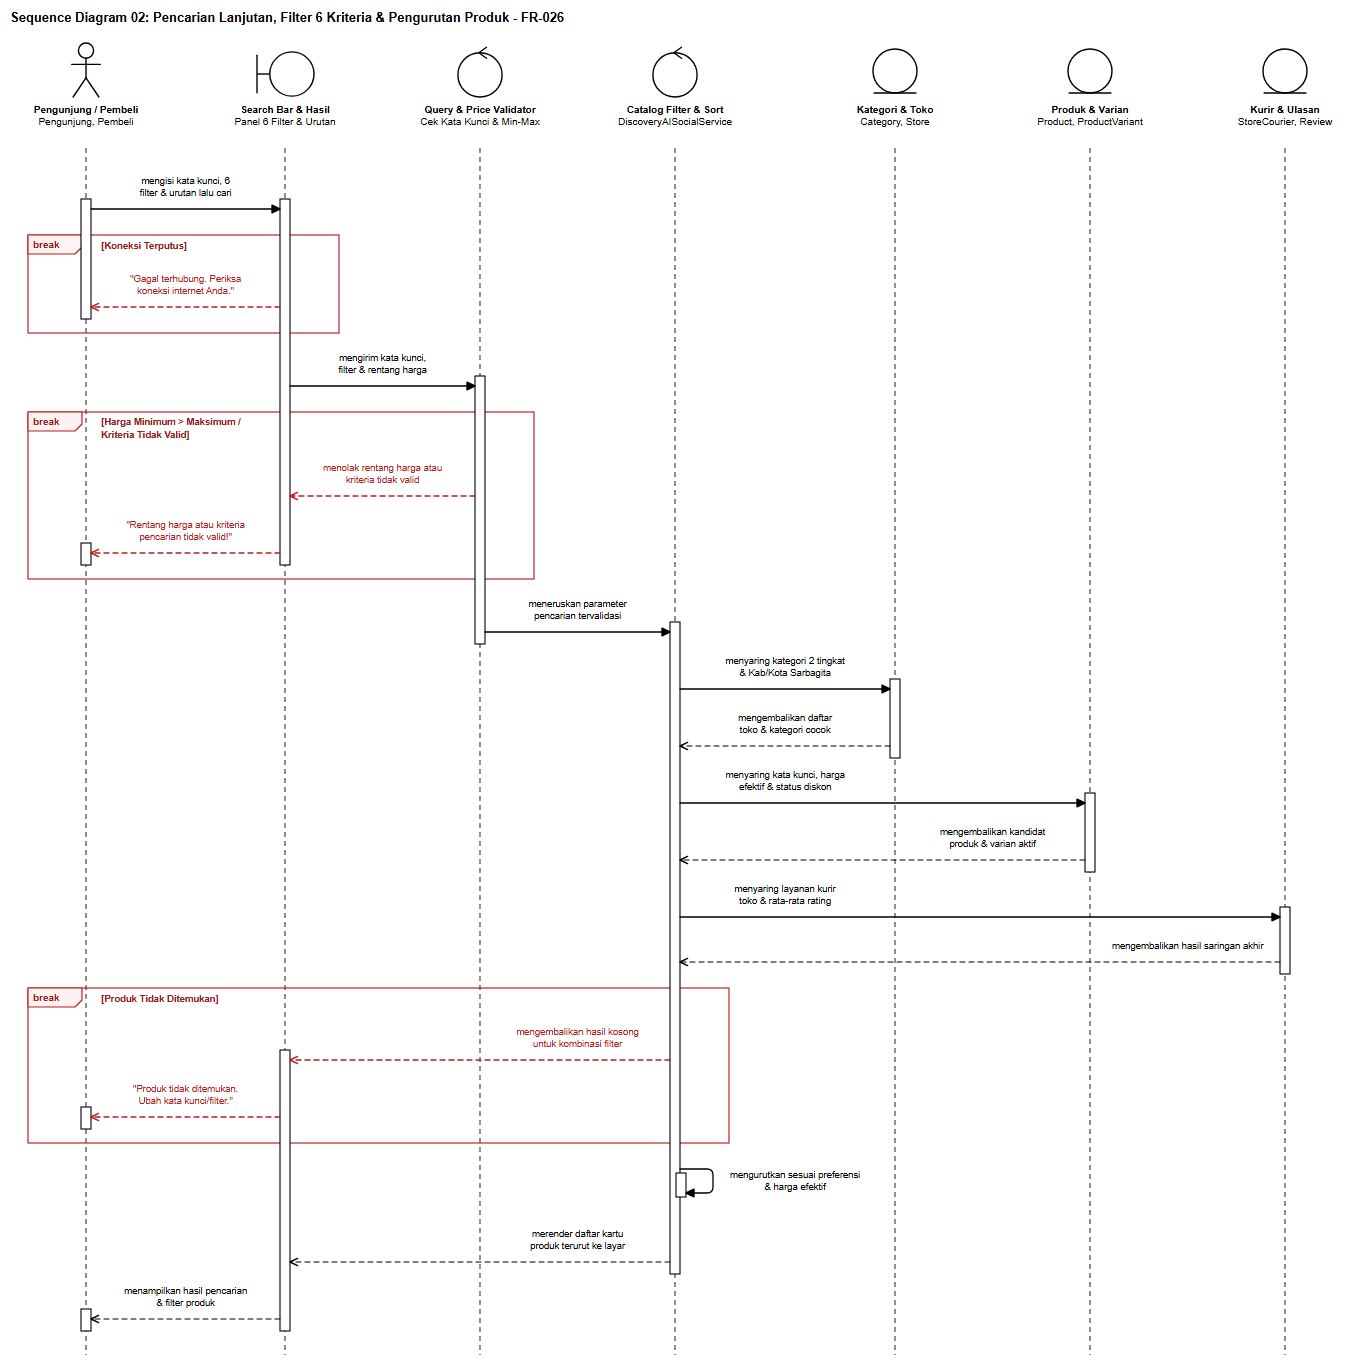

The diagram above was exported from draw.io. Its source (the exported page's mxGraphModel, read from the mxfile embedded in the PNG):
<mxGraphModel dx="1396" dy="1391" grid="1" gridSize="10" guides="1" tooltips="1" connect="1" arrows="1" fold="1" page="1" pageScale="1" pageWidth="1396" pageHeight="1391" background="#ffffff" math="0" shadow="0">
  <root>
    <mxCell id="0" />
    <mxCell id="1" parent="0" />
    <mxCell id="sd02_title" value="Sequence Diagram 02: Pencarian Lanjutan, Filter 6 Kriteria &amp; Pengurutan Produk - FR-026" style="text;html=1;align=left;verticalAlign=middle;resizable=0;points=[];autosize=1;strokeColor=none;fillColor=none;fontStyle=1;fontSize=13;fontFamily=Helvetica;fontColor=#000000;" vertex="1" parent="1">
      <mxGeometry x="24" y="16" width="613" height="24" as="geometry" />
    </mxCell>
    <mxCell id="sd02_frag_0" value="break" style="shape=umlFrame;whiteSpace=wrap;html=1;pointerEvents=0;recursiveResize=0;collapsible=0;dropTarget=0;width=54;height=19;fillColor=none;tabFillColor=#FEF2F2;strokeColor=#B91C1C;strokeWidth=1.15;fontColor=#991B1B;fontFamily=Helvetica;fontSize=10;fontStyle=1;" vertex="1" parent="1">
      <mxGeometry x="46" y="245" width="311" height="98" as="geometry" />
    </mxCell>
    <mxCell id="sd02_frag_1" value="break" style="shape=umlFrame;whiteSpace=wrap;html=1;pointerEvents=0;recursiveResize=0;collapsible=0;dropTarget=0;width=54;height=19;fillColor=none;tabFillColor=#FEF2F2;strokeColor=#B91C1C;strokeWidth=1.15;fontColor=#991B1B;fontFamily=Helvetica;fontSize=10;fontStyle=1;" vertex="1" parent="1">
      <mxGeometry x="46" y="422" width="506" height="167" as="geometry" />
    </mxCell>
    <mxCell id="sd02_frag_2" value="break" style="shape=umlFrame;whiteSpace=wrap;html=1;pointerEvents=0;recursiveResize=0;collapsible=0;dropTarget=0;width=54;height=19;fillColor=none;tabFillColor=#FEF2F2;strokeColor=#B91C1C;strokeWidth=1.15;fontColor=#991B1B;fontFamily=Helvetica;fontSize=10;fontStyle=1;" vertex="1" parent="1">
      <mxGeometry x="46" y="998" width="701" height="155" as="geometry" />
    </mxCell>
    <mxCell id="sd02_lf_0" value="&lt;b&gt;Pengunjung / Pembeli&lt;/b&gt;&lt;br&gt;Pengunjung, Pembeli" style="shape=umlActor;verticalLabelPosition=bottom;verticalAlign=top;align=center;html=1;outlineConnect=0;fillColor=#ffffff;strokeColor=#000000;strokeWidth=1.4;fontFamily=Helvetica;fontSize=10;fontColor=#000000;" vertex="1" parent="1">
      <mxGeometry x="87" y="52" width="34" height="56" as="geometry" />
    </mxCell>
    <mxCell id="sd02_stem_0" value="" style="line;strokeWidth=1.1;direction=south;html=1;dashed=1;dashPattern=5 4;strokeColor=#333333;perimeter=none;" vertex="1" parent="1">
      <mxGeometry x="99" y="158" width="10" height="1207" as="geometry" />
    </mxCell>
    <mxCell id="sd02_lf_1" value="&lt;b&gt;Search Bar &amp; Hasil&lt;/b&gt;&lt;br&gt;Panel 6 Filter &amp; Urutan" style="shape=umlBoundary;verticalLabelPosition=bottom;verticalAlign=top;align=center;html=1;outlineConnect=0;fillColor=#ffffff;strokeColor=#000000;strokeWidth=1.4;fontFamily=Helvetica;fontSize=10;fontColor=#000000;" vertex="1" parent="1">
      <mxGeometry x="273" y="60" width="60" height="48" as="geometry" />
    </mxCell>
    <mxCell id="sd02_stem_1" value="" style="line;strokeWidth=1.1;direction=south;html=1;dashed=1;dashPattern=5 4;strokeColor=#333333;perimeter=none;" vertex="1" parent="1">
      <mxGeometry x="298" y="158" width="10" height="1207" as="geometry" />
    </mxCell>
    <mxCell id="sd02_lf_2" value="&lt;b&gt;Query &amp; Price Validator&lt;/b&gt;&lt;br&gt;Cek Kata Kunci &amp; Min-Max" style="shape=umlControl;verticalLabelPosition=bottom;verticalAlign=top;align=center;html=1;outlineConnect=0;fillColor=#ffffff;strokeColor=#000000;strokeWidth=1.4;fontFamily=Helvetica;fontSize=10;fontColor=#000000;" vertex="1" parent="1">
      <mxGeometry x="474" y="52" width="48" height="56" as="geometry" />
    </mxCell>
    <mxCell id="sd02_stem_2" value="" style="line;strokeWidth=1.1;direction=south;html=1;dashed=1;dashPattern=5 4;strokeColor=#333333;perimeter=none;" vertex="1" parent="1">
      <mxGeometry x="493" y="158" width="10" height="1207" as="geometry" />
    </mxCell>
    <mxCell id="sd02_lf_3" value="&lt;b&gt;Catalog Filter &amp; Sort&lt;/b&gt;&lt;br&gt;DiscoveryAISocialService" style="shape=umlControl;verticalLabelPosition=bottom;verticalAlign=top;align=center;html=1;outlineConnect=0;fillColor=#ffffff;strokeColor=#000000;strokeWidth=1.4;fontFamily=Helvetica;fontSize=10;fontColor=#000000;" vertex="1" parent="1">
      <mxGeometry x="669" y="52" width="48" height="56" as="geometry" />
    </mxCell>
    <mxCell id="sd02_stem_3" value="" style="line;strokeWidth=1.1;direction=south;html=1;dashed=1;dashPattern=5 4;strokeColor=#333333;perimeter=none;" vertex="1" parent="1">
      <mxGeometry x="688" y="158" width="10" height="1207" as="geometry" />
    </mxCell>
    <mxCell id="sd02_lf_4" value="&lt;b&gt;Kategori &amp; Toko&lt;/b&gt;&lt;br&gt;Category, Store" style="shape=umlEntity;verticalLabelPosition=bottom;verticalAlign=top;align=center;html=1;outlineConnect=0;fillColor=#ffffff;strokeColor=#000000;strokeWidth=1.4;fontFamily=Helvetica;fontSize=10;fontColor=#000000;" vertex="1" parent="1">
      <mxGeometry x="889" y="58" width="48" height="50" as="geometry" />
    </mxCell>
    <mxCell id="sd02_stem_4" value="" style="line;strokeWidth=1.1;direction=south;html=1;dashed=1;dashPattern=5 4;strokeColor=#333333;perimeter=none;" vertex="1" parent="1">
      <mxGeometry x="908" y="158" width="10" height="1207" as="geometry" />
    </mxCell>
    <mxCell id="sd02_lf_5" value="&lt;b&gt;Produk &amp; Varian&lt;/b&gt;&lt;br&gt;Product, ProductVariant" style="shape=umlEntity;verticalLabelPosition=bottom;verticalAlign=top;align=center;html=1;outlineConnect=0;fillColor=#ffffff;strokeColor=#000000;strokeWidth=1.4;fontFamily=Helvetica;fontSize=10;fontColor=#000000;" vertex="1" parent="1">
      <mxGeometry x="1084" y="58" width="48" height="50" as="geometry" />
    </mxCell>
    <mxCell id="sd02_stem_5" value="" style="line;strokeWidth=1.1;direction=south;html=1;dashed=1;dashPattern=5 4;strokeColor=#333333;perimeter=none;" vertex="1" parent="1">
      <mxGeometry x="1103" y="158" width="10" height="1207" as="geometry" />
    </mxCell>
    <mxCell id="sd02_lf_6" value="&lt;b&gt;Kurir &amp; Ulasan&lt;/b&gt;&lt;br&gt;StoreCourier, Review" style="shape=umlEntity;verticalLabelPosition=bottom;verticalAlign=top;align=center;html=1;outlineConnect=0;fillColor=#ffffff;strokeColor=#000000;strokeWidth=1.4;fontFamily=Helvetica;fontSize=10;fontColor=#000000;" vertex="1" parent="1">
      <mxGeometry x="1279" y="58" width="48" height="50" as="geometry" />
    </mxCell>
    <mxCell id="sd02_stem_6" value="" style="line;strokeWidth=1.1;direction=south;html=1;dashed=1;dashPattern=5 4;strokeColor=#333333;perimeter=none;" vertex="1" parent="1">
      <mxGeometry x="1298" y="158" width="10" height="1207" as="geometry" />
    </mxCell>
    <mxCell id="sd02_act_0" value="" style="rounded=0;whiteSpace=wrap;html=1;fillColor=#ffffff;strokeColor=#000000;strokeWidth=1.1;" vertex="1" parent="1">
      <mxGeometry x="99" y="209" width="10" height="120" as="geometry" />
    </mxCell>
    <mxCell id="sd02_act_1" value="" style="rounded=0;whiteSpace=wrap;html=1;fillColor=#ffffff;strokeColor=#000000;strokeWidth=1.1;" vertex="1" parent="1">
      <mxGeometry x="99" y="553" width="10" height="22" as="geometry" />
    </mxCell>
    <mxCell id="sd02_act_2" value="" style="rounded=0;whiteSpace=wrap;html=1;fillColor=#ffffff;strokeColor=#000000;strokeWidth=1.1;" vertex="1" parent="1">
      <mxGeometry x="99" y="1117" width="10" height="22" as="geometry" />
    </mxCell>
    <mxCell id="sd02_act_3" value="" style="rounded=0;whiteSpace=wrap;html=1;fillColor=#ffffff;strokeColor=#000000;strokeWidth=1.1;" vertex="1" parent="1">
      <mxGeometry x="99" y="1319" width="10" height="22" as="geometry" />
    </mxCell>
    <mxCell id="sd02_act_4" value="" style="rounded=0;whiteSpace=wrap;html=1;fillColor=#ffffff;strokeColor=#000000;strokeWidth=1.1;" vertex="1" parent="1">
      <mxGeometry x="298" y="209" width="10" height="366" as="geometry" />
    </mxCell>
    <mxCell id="sd02_act_5" value="" style="rounded=0;whiteSpace=wrap;html=1;fillColor=#ffffff;strokeColor=#000000;strokeWidth=1.1;" vertex="1" parent="1">
      <mxGeometry x="298" y="1060" width="10" height="281" as="geometry" />
    </mxCell>
    <mxCell id="sd02_act_6" value="" style="rounded=0;whiteSpace=wrap;html=1;fillColor=#ffffff;strokeColor=#000000;strokeWidth=1.1;" vertex="1" parent="1">
      <mxGeometry x="493" y="386" width="10" height="268" as="geometry" />
    </mxCell>
    <mxCell id="sd02_act_7" value="" style="rounded=0;whiteSpace=wrap;html=1;fillColor=#ffffff;strokeColor=#000000;strokeWidth=1.1;" vertex="1" parent="1">
      <mxGeometry x="688" y="632" width="10" height="652" as="geometry" />
    </mxCell>
    <mxCell id="sd02_act_8" value="" style="rounded=0;whiteSpace=wrap;html=1;fillColor=#ffffff;strokeColor=#000000;strokeWidth=1.1;" vertex="1" parent="1">
      <mxGeometry x="908" y="689" width="10" height="79" as="geometry" />
    </mxCell>
    <mxCell id="sd02_act_9" value="" style="rounded=0;whiteSpace=wrap;html=1;fillColor=#ffffff;strokeColor=#000000;strokeWidth=1.1;" vertex="1" parent="1">
      <mxGeometry x="1103" y="803" width="10" height="79" as="geometry" />
    </mxCell>
    <mxCell id="sd02_act_10" value="" style="rounded=0;whiteSpace=wrap;html=1;fillColor=#ffffff;strokeColor=#000000;strokeWidth=1.1;" vertex="1" parent="1">
      <mxGeometry x="1298" y="917" width="10" height="67" as="geometry" />
    </mxCell>
    <mxCell id="sd02_act_self_0" value="" style="rounded=0;whiteSpace=wrap;html=1;fillColor=#ffffff;strokeColor=#000000;strokeWidth=1.1;" vertex="1" parent="1">
      <mxGeometry x="694" y="1183" width="10" height="24" as="geometry" />
    </mxCell>
    <mxCell id="sd02_guard_0" value="[Koneksi Terputus]" style="text;html=1;align=left;verticalAlign=middle;resizable=0;points=[];autosize=1;strokeColor=none;fillColor=#ffffff;fontStyle=1;fontSize=9.5;fontFamily=Helvetica;fontColor=#991B1B;spacingLeft=3;spacingRight=3;" vertex="1" parent="1">
      <mxGeometry x="116" y="248" width="108" height="16" as="geometry" />
    </mxCell>
    <mxCell id="sd02_guard_1" value="[Harga Minimum &gt; Maksimum /&lt;br&gt;Kriteria Tidak Valid]" style="text;html=1;align=left;verticalAlign=middle;resizable=0;points=[];autosize=1;strokeColor=none;fillColor=#ffffff;fontStyle=1;fontSize=9.5;fontFamily=Helvetica;fontColor=#991B1B;spacingLeft=3;spacingRight=3;" vertex="1" parent="1">
      <mxGeometry x="116" y="425" width="163" height="28" as="geometry" />
    </mxCell>
    <mxCell id="sd02_guard_2" value="[Produk Tidak Ditemukan]" style="text;html=1;align=left;verticalAlign=middle;resizable=0;points=[];autosize=1;strokeColor=none;fillColor=#ffffff;fontStyle=1;fontSize=9.5;fontFamily=Helvetica;fontColor=#991B1B;spacingLeft=3;spacingRight=3;" vertex="1" parent="1">
      <mxGeometry x="116" y="1001" width="142" height="16" as="geometry" />
    </mxCell>
    <mxCell id="sd02_msg_1" value="mengisi kata kunci, 6&lt;br&gt;filter &amp; urutan lalu cari" style="html=1;fontFamily=Helvetica;fontSize=9.5;rounded=1;arcSize=6;labelBackgroundColor=#ffffff;endArrow=block;endFill=1;endSize=8;strokeColor=#000000;fontColor=#000000;strokeWidth=1.3;" edge="1" parent="1">
      <mxGeometry x="0" relative="1" as="geometry">
        <mxPoint x="109" y="219" as="sourcePoint" />
        <mxPoint x="298" y="219" as="targetPoint" />
        <mxPoint x="0" y="-22" as="offset" />
      </mxGeometry>
    </mxCell>
    <mxCell id="sd02_msg_2" value="&quot;Gagal terhubung. Periksa&lt;br&gt;koneksi internet Anda.&quot;" style="html=1;fontFamily=Helvetica;fontSize=9.5;rounded=1;arcSize=6;labelBackgroundColor=#ffffff;endArrow=open;endFill=0;endSize=8;dashed=1;dashPattern=5 4;strokeColor=#B91C1C;fontColor=#B91C1C;strokeWidth=1.3;" edge="1" parent="1">
      <mxGeometry x="0" relative="1" as="geometry">
        <mxPoint x="298" y="317" as="sourcePoint" />
        <mxPoint x="109" y="317" as="targetPoint" />
        <mxPoint x="0" y="-22" as="offset" />
      </mxGeometry>
    </mxCell>
    <mxCell id="sd02_msg_3" value="mengirim kata kunci,&lt;br&gt;filter &amp; rentang harga" style="html=1;fontFamily=Helvetica;fontSize=9.5;rounded=1;arcSize=6;labelBackgroundColor=#ffffff;endArrow=block;endFill=1;endSize=8;strokeColor=#000000;fontColor=#000000;strokeWidth=1.3;" edge="1" parent="1">
      <mxGeometry x="0" relative="1" as="geometry">
        <mxPoint x="308" y="396" as="sourcePoint" />
        <mxPoint x="493" y="396" as="targetPoint" />
        <mxPoint x="0" y="-22" as="offset" />
      </mxGeometry>
    </mxCell>
    <mxCell id="sd02_msg_4" value="menolak rentang harga atau&lt;br&gt;kriteria tidak valid" style="html=1;fontFamily=Helvetica;fontSize=9.5;rounded=1;arcSize=6;labelBackgroundColor=#ffffff;endArrow=open;endFill=0;endSize=8;dashed=1;dashPattern=5 4;strokeColor=#B91C1C;fontColor=#B91C1C;strokeWidth=1.3;" edge="1" parent="1">
      <mxGeometry x="0" relative="1" as="geometry">
        <mxPoint x="493" y="506" as="sourcePoint" />
        <mxPoint x="308" y="506" as="targetPoint" />
        <mxPoint x="0" y="-22" as="offset" />
      </mxGeometry>
    </mxCell>
    <mxCell id="sd02_msg_5" value="&quot;Rentang harga atau kriteria&lt;br&gt;pencarian tidak valid!&quot;" style="html=1;fontFamily=Helvetica;fontSize=9.5;rounded=1;arcSize=6;labelBackgroundColor=#ffffff;endArrow=open;endFill=0;endSize=8;dashed=1;dashPattern=5 4;strokeColor=#B91C1C;fontColor=#B91C1C;strokeWidth=1.3;" edge="1" parent="1">
      <mxGeometry x="0" relative="1" as="geometry">
        <mxPoint x="298" y="563" as="sourcePoint" />
        <mxPoint x="109" y="563" as="targetPoint" />
        <mxPoint x="0" y="-22" as="offset" />
      </mxGeometry>
    </mxCell>
    <mxCell id="sd02_msg_6" value="meneruskan parameter&lt;br&gt;pencarian tervalidasi" style="html=1;fontFamily=Helvetica;fontSize=9.5;rounded=1;arcSize=6;labelBackgroundColor=#ffffff;endArrow=block;endFill=1;endSize=8;strokeColor=#000000;fontColor=#000000;strokeWidth=1.3;" edge="1" parent="1">
      <mxGeometry x="0" relative="1" as="geometry">
        <mxPoint x="503" y="642" as="sourcePoint" />
        <mxPoint x="688" y="642" as="targetPoint" />
        <mxPoint x="0" y="-22" as="offset" />
      </mxGeometry>
    </mxCell>
    <mxCell id="sd02_msg_7" value="menyaring kategori 2 tingkat&lt;br&gt;&amp; Kab/Kota Sarbagita" style="html=1;fontFamily=Helvetica;fontSize=9.5;rounded=1;arcSize=6;labelBackgroundColor=#ffffff;endArrow=block;endFill=1;endSize=8;strokeColor=#000000;fontColor=#000000;strokeWidth=1.3;" edge="1" parent="1">
      <mxGeometry x="0" relative="1" as="geometry">
        <mxPoint x="698" y="699" as="sourcePoint" />
        <mxPoint x="908" y="699" as="targetPoint" />
        <mxPoint x="0" y="-22" as="offset" />
      </mxGeometry>
    </mxCell>
    <mxCell id="sd02_msg_8" value="mengembalikan daftar&lt;br&gt;toko &amp; kategori cocok" style="html=1;fontFamily=Helvetica;fontSize=9.5;rounded=1;arcSize=6;labelBackgroundColor=#ffffff;endArrow=open;endFill=0;endSize=8;dashed=1;dashPattern=5 4;strokeColor=#000000;fontColor=#000000;strokeWidth=1.2;" edge="1" parent="1">
      <mxGeometry x="0" relative="1" as="geometry">
        <mxPoint x="908" y="756" as="sourcePoint" />
        <mxPoint x="698" y="756" as="targetPoint" />
        <mxPoint x="0" y="-22" as="offset" />
      </mxGeometry>
    </mxCell>
    <mxCell id="sd02_msg_9" value="menyaring kata kunci, harga&lt;br&gt;efektif &amp; status diskon" style="html=1;fontFamily=Helvetica;fontSize=9.5;rounded=1;arcSize=6;labelBackgroundColor=#ffffff;endArrow=block;endFill=1;endSize=8;strokeColor=#000000;fontColor=#000000;strokeWidth=1.3;" edge="1" parent="1">
      <mxGeometry x="-0.481" relative="1" as="geometry">
        <mxPoint x="698" y="813" as="sourcePoint" />
        <mxPoint x="1103" y="813" as="targetPoint" />
        <mxPoint x="0" y="-22" as="offset" />
      </mxGeometry>
    </mxCell>
    <mxCell id="sd02_msg_10" value="mengembalikan kandidat&lt;br&gt;produk &amp; varian aktif" style="html=1;fontFamily=Helvetica;fontSize=9.5;rounded=1;arcSize=6;labelBackgroundColor=#ffffff;endArrow=open;endFill=0;endSize=8;dashed=1;dashPattern=5 4;strokeColor=#000000;fontColor=#000000;strokeWidth=1.2;" edge="1" parent="1">
      <mxGeometry x="-0.543" relative="1" as="geometry">
        <mxPoint x="1103" y="870" as="sourcePoint" />
        <mxPoint x="698" y="870" as="targetPoint" />
        <mxPoint x="0" y="-22" as="offset" />
      </mxGeometry>
    </mxCell>
    <mxCell id="sd02_msg_11" value="menyaring layanan kurir&lt;br&gt;toko &amp; rata-rata rating" style="html=1;fontFamily=Helvetica;fontSize=9.5;rounded=1;arcSize=6;labelBackgroundColor=#ffffff;endArrow=block;endFill=1;endSize=8;strokeColor=#000000;fontColor=#000000;strokeWidth=1.3;" edge="1" parent="1">
      <mxGeometry x="-0.65" relative="1" as="geometry">
        <mxPoint x="698" y="927" as="sourcePoint" />
        <mxPoint x="1298" y="927" as="targetPoint" />
        <mxPoint x="0" y="-22" as="offset" />
      </mxGeometry>
    </mxCell>
    <mxCell id="sd02_msg_12" value="mengembalikan hasil saringan akhir" style="html=1;fontFamily=Helvetica;fontSize=9.5;rounded=1;arcSize=6;labelBackgroundColor=#ffffff;endArrow=open;endFill=0;endSize=8;dashed=1;dashPattern=5 4;strokeColor=#000000;fontColor=#000000;strokeWidth=1.2;" edge="1" parent="1">
      <mxGeometry x="-0.692" relative="1" as="geometry">
        <mxPoint x="1298" y="972" as="sourcePoint" />
        <mxPoint x="698" y="972" as="targetPoint" />
        <mxPoint x="0" y="-16" as="offset" />
      </mxGeometry>
    </mxCell>
    <mxCell id="sd02_msg_13" value="mengembalikan hasil kosong&lt;br&gt;untuk kombinasi filter" style="html=1;fontFamily=Helvetica;fontSize=9.5;rounded=1;arcSize=6;labelBackgroundColor=#ffffff;endArrow=open;endFill=0;endSize=8;dashed=1;dashPattern=5 4;strokeColor=#B91C1C;fontColor=#B91C1C;strokeWidth=1.3;" edge="1" parent="1">
      <mxGeometry x="-0.513" relative="1" as="geometry">
        <mxPoint x="688" y="1070" as="sourcePoint" />
        <mxPoint x="308" y="1070" as="targetPoint" />
        <mxPoint x="0" y="-22" as="offset" />
      </mxGeometry>
    </mxCell>
    <mxCell id="sd02_msg_14" value="&quot;Produk tidak ditemukan.&lt;br&gt;Ubah kata kunci/filter.&quot;" style="html=1;fontFamily=Helvetica;fontSize=9.5;rounded=1;arcSize=6;labelBackgroundColor=#ffffff;endArrow=open;endFill=0;endSize=8;dashed=1;dashPattern=5 4;strokeColor=#B91C1C;fontColor=#B91C1C;strokeWidth=1.3;" edge="1" parent="1">
      <mxGeometry x="0" relative="1" as="geometry">
        <mxPoint x="298" y="1127" as="sourcePoint" />
        <mxPoint x="109" y="1127" as="targetPoint" />
        <mxPoint x="0" y="-22" as="offset" />
      </mxGeometry>
    </mxCell>
    <mxCell id="sd02_msg_15" value="mengurutkan sesuai preferensi&lt;br&gt;&amp; harga efektif" style="html=1;fontFamily=Helvetica;fontSize=9.5;rounded=1;arcSize=6;labelBackgroundColor=#ffffff;endArrow=block;endFill=1;endSize=8;strokeColor=#000000;fontColor=#000000;strokeWidth=1.3;" edge="1" parent="1">
      <mxGeometry x="0.071" relative="1" as="geometry">
        <mxPoint x="698" y="1179" as="sourcePoint" />
        <mxPoint x="704" y="1203" as="targetPoint" />
        <Array as="points">
          <mxPoint x="731" y="1179" />
          <mxPoint x="731" y="1203" />
        </Array>
        <mxPoint x="82" y="0" as="offset" />
      </mxGeometry>
    </mxCell>
    <mxCell id="sd02_msg_16" value="merender daftar kartu&lt;br&gt;produk terurut ke layar" style="html=1;fontFamily=Helvetica;fontSize=9.5;rounded=1;arcSize=6;labelBackgroundColor=#ffffff;endArrow=open;endFill=0;endSize=8;dashed=1;dashPattern=5 4;strokeColor=#000000;fontColor=#000000;strokeWidth=1.2;" edge="1" parent="1">
      <mxGeometry x="-0.513" relative="1" as="geometry">
        <mxPoint x="688" y="1272" as="sourcePoint" />
        <mxPoint x="308" y="1272" as="targetPoint" />
        <mxPoint x="0" y="-22" as="offset" />
      </mxGeometry>
    </mxCell>
    <mxCell id="sd02_msg_17" value="menampilkan hasil pencarian&lt;br&gt;&amp; filter produk" style="html=1;fontFamily=Helvetica;fontSize=9.5;rounded=1;arcSize=6;labelBackgroundColor=#ffffff;endArrow=open;endFill=0;endSize=8;dashed=1;dashPattern=5 4;strokeColor=#000000;fontColor=#000000;strokeWidth=1.2;" edge="1" parent="1">
      <mxGeometry x="0" relative="1" as="geometry">
        <mxPoint x="298" y="1329" as="sourcePoint" />
        <mxPoint x="109" y="1329" as="targetPoint" />
        <mxPoint x="0" y="-22" as="offset" />
      </mxGeometry>
    </mxCell>
  </root>
</mxGraphModel>